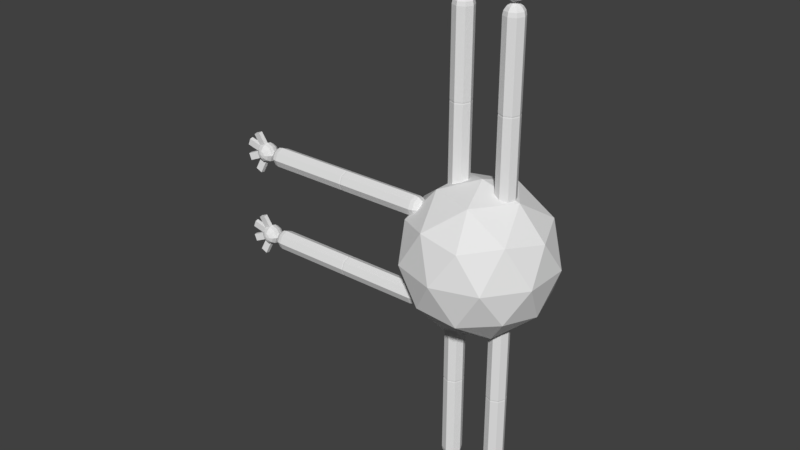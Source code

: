 # Source: Bug.blend  (saved by Blender 2.79.0; exported with 4.5.12 LTS)
import bpy
from mathutils import Matrix  # noqa: F401  (used for matrix-valued properties, if any)

bpy.ops.wm.read_factory_settings(use_empty=True)
scene = bpy.context.scene
scene.name = 'Scene'

# ---- collections
col_collection_1 = bpy.data.collections.new('Collection 1'); scene.collection.children.link(col_collection_1)

# ---- world
world_world = bpy.data.worlds.new('World'); scene.world = world_world
world_world.color = (0.05088, 0.05088, 0.05088)
world_world.use_sun_shadow = False
world_world.sun_shadow_jitter_overblur = 0.0
world_world.cycles.sampling_method = 'MANUAL'

# ---- meshes
me_torso = bpy.data.meshes.new('Torso')
me_torso.from_pydata([(0.0, 0.0, -1.0), (0.7236, -0.5257, -0.4472), (-0.2764, -0.8506, -0.4472), (-0.8944, 0.0, -0.4472), (-0.2764, 0.8506, -0.4472), (0.7236, 0.5257, -0.4472), (0.2764, -0.8506, 0.4472), (-0.7236, -0.5257, 0.4472), (-0.7236, 0.5257, 0.4472), (0.2764, 0.8506, 0.4472), (0.8944, 0.0, 0.4472), (0.0, 0.0, 1.0), (-0.1625, -0.5, -0.8507), (0.4253, -0.309, -0.8507), (0.2629, -0.809, -0.5257), (0.8506, 0.0, -0.5257), (0.4253, 0.309, -0.8507), (-0.5257, 0.0, -0.8507), (-0.6882, -0.5, -0.5257), (-0.1625, 0.5, -0.8507), (-0.6882, 0.5, -0.5257), (0.2629, 0.809, -0.5257), (0.9511, -0.309, 0.0), (0.9511, 0.309, 0.0), (0.0, -1.0, 0.0), (0.5878, -0.809, 0.0), (-0.9511, -0.309, 0.0), (-0.5878, -0.809, 0.0), (-0.5878, 0.809, 0.0), (-0.9511, 0.309, 0.0), (0.5878, 0.809, 0.0), (0.0, 1.0, 0.0), (0.6882, -0.5, 0.5257), (-0.2629, -0.809, 0.5257), (-0.8506, 0.0, 0.5257), (-0.2629, 0.809, 0.5257), (0.6882, 0.5, 0.5257), (0.1625, -0.5, 0.8507), (0.5257, 0.0, 0.8507), (-0.4253, -0.309, 0.8507), (-0.4253, 0.309, 0.8507), (0.1625, 0.5, 0.8507)], [], [(0, 13, 12), (1, 13, 15), (0, 12, 17), (0, 17, 19), (0, 19, 16), (1, 15, 22), (2, 14, 24), (3, 18, 26), (4, 20, 28), (5, 21, 30), (1, 22, 25), (2, 24, 27), (3, 26, 29), (4, 28, 31), (5, 30, 23), (6, 32, 37), (7, 33, 39), (8, 34, 40), (9, 35, 41), (10, 36, 38), (38, 41, 11), (38, 36, 41), (36, 9, 41), (41, 40, 11), (41, 35, 40), (35, 8, 40), (40, 39, 11), (40, 34, 39), (34, 7, 39), (39, 37, 11), (39, 33, 37), (33, 6, 37), (37, 38, 11), (37, 32, 38), (32, 10, 38), (23, 36, 10), (23, 30, 36), (30, 9, 36), (31, 35, 9), (31, 28, 35), (28, 8, 35), (29, 34, 8), (29, 26, 34), (26, 7, 34), (27, 33, 7), (27, 24, 33), (24, 6, 33), (25, 32, 6), (25, 22, 32), (22, 10, 32), (30, 31, 9), (30, 21, 31), (21, 4, 31), (28, 29, 8), (28, 20, 29), (20, 3, 29), (26, 27, 7), (26, 18, 27), (18, 2, 27), (24, 25, 6), (24, 14, 25), (14, 1, 25), (22, 23, 10), (22, 15, 23), (15, 5, 23), (16, 21, 5), (16, 19, 21), (19, 4, 21), (19, 20, 4), (19, 17, 20), (17, 3, 20), (17, 18, 3), (17, 12, 18), (12, 2, 18), (15, 16, 5), (15, 13, 16), (13, 0, 16), (12, 14, 2), (12, 13, 14), (13, 1, 14)])
me_torso.use_remesh_preserve_volume = False
me_torso.use_remesh_preserve_attributes = False
me_torso.use_mirror_vertex_groups = False
me_torso.update()
me_flarm = bpy.data.meshes.new('FLArm')
me_flarm.from_pydata([(0.0, 1.51e-07, -1.0), (0.7071, 0.7071, -4.371e-08), (0.6533, 0.6533, -0.3827), (0.5, 0.5, -0.7071), (0.2706, 0.2706, -0.9239), (1.0, 1.336e-07, -4.371e-08), (0.9239, 1.634e-07, -0.3827), (0.7071, 1.634e-07, -0.7071), (0.3827, 1.485e-07, -0.9239), (0.7071, -0.7071, -4.371e-08), (0.6533, -0.6533, -0.3827), (0.5, -0.5, -0.7071), (0.2706, -0.2706, -0.9239), (1.244e-08, -1.0, -4.371e-08), (4.224e-08, -0.9239, -0.3827), (1.244e-08, -0.7071, -0.7071), (1.244e-08, -0.3827, -0.9239), (-0.7071, -0.7071, -4.371e-08), (-0.6533, -0.6533, -0.3827), (-0.5, -0.5, -0.7071), (-0.2706, -0.2706, -0.9239), (-1.0, 1.634e-07, -4.371e-08), (-0.9239, 1.038e-07, -0.3827), (-0.7071, 1.634e-07, -0.7071), (-0.3827, 1.634e-07, -0.9239), (-0.7071, 0.7071, -4.371e-08), (-0.6533, 0.6533, -0.3827), (-0.5, 0.5, -0.7071), (-0.2706, 0.2706, -0.9239), (1.244e-08, 1.0, -4.371e-08), (-4.717e-08, 0.9239, -0.3827), (-1.736e-08, 0.7071, -0.7071), (-2.462e-09, 0.3827, -0.9239), (-1.508e-07, 3.542e-08, 9.217), (0.2706, 0.2706, 9.141), (0.5, 0.5, 8.924), (0.6533, 0.6533, 8.6), (0.7071, 0.7071, 8.217), (-4.404e-08, 0.3827, 9.141), (0.3827, 1.397e-07, 9.141), (0.7071, 1.546e-07, 8.924), (0.9239, 1.546e-07, 8.6), (1.0, 1.248e-07, 8.217), (0.2706, -0.2706, 9.141), (0.5, -0.5, 8.924), (0.6533, -0.6533, 8.6), (0.7071, -0.7071, 8.217), (-3.16e-08, -0.3827, 9.141), (-3.16e-08, -0.7071, 8.924), (-1.795e-09, -0.9239, 8.6), (-3.16e-08, -1.0, 8.217), (-0.2706, -0.2706, 9.141), (-0.5, -0.5, 8.924), (-0.6533, -0.6533, 8.6), (-0.7071, -0.7071, 8.217), (-0.3827, 1.546e-07, 9.141), (-0.7071, 1.546e-07, 8.924), (-0.9239, 9.502e-08, 8.6), (-1.0, 1.546e-07, 8.217), (-0.2706, 0.2706, 9.141), (-0.5, 0.5, 8.924), (-0.6533, 0.6533, 8.6), (-0.7071, 0.7071, 8.217), (-6.14e-08, 0.7071, 8.924), (-9.12e-08, 0.9239, 8.6), (-3.16e-08, 1.0, 8.217)], [], [(32, 31, 3, 4), (30, 29, 1, 2), (0, 32, 4), (31, 30, 2, 3), (0, 4, 8), (3, 2, 6, 7), (4, 3, 7, 8), (2, 1, 5, 6), (7, 6, 10, 11), (8, 7, 11, 12), (6, 5, 9, 10), (0, 8, 12), (12, 11, 15, 16), (10, 9, 13, 14), (0, 12, 16), (11, 10, 14, 15), (14, 13, 17, 18), (0, 16, 20), (15, 14, 18, 19), (16, 15, 19, 20), (0, 20, 24), (19, 18, 22, 23), (20, 19, 23, 24), (18, 17, 21, 22), (1, 29, 65, 37), (9, 5, 42, 46), (24, 23, 27, 28), (22, 21, 25, 26), (5, 1, 37, 42), (25, 21, 58, 62), (0, 24, 28), (23, 22, 26, 27), (28, 27, 31, 32), (26, 25, 29, 30), (29, 25, 62, 65), (17, 13, 50, 54), (0, 28, 32), (27, 26, 30, 31), (13, 9, 46, 50), (21, 17, 54, 58), (64, 63, 35, 36), (38, 33, 34), (65, 64, 36, 37), (63, 38, 34, 35), (34, 33, 39), (37, 36, 41, 42), (35, 34, 39, 40), (36, 35, 40, 41), (42, 41, 45, 46), (40, 39, 43, 44), (41, 40, 44, 45), (39, 33, 43), (45, 44, 48, 49), (43, 33, 47), (46, 45, 49, 50), (44, 43, 47, 48), (49, 48, 52, 53), (47, 33, 51), (50, 49, 53, 54), (48, 47, 51, 52), (54, 53, 57, 58), (52, 51, 55, 56), (53, 52, 56, 57), (51, 33, 55), (58, 57, 61, 62), (56, 55, 59, 60), (57, 56, 60, 61), (55, 33, 59), (61, 60, 63, 64), (59, 33, 38), (62, 61, 64, 65), (60, 59, 38, 63)])
me_flarm.use_remesh_preserve_volume = False
me_flarm.use_remesh_preserve_attributes = False
me_flarm.use_mirror_vertex_groups = False
me_flarm.update()
me_flhand = bpy.data.meshes.new('FLHand')
me_flhand.from_pydata([(0.0, 7.071, 7.071), (0.0, 7.071, -7.071), (0.0, 1.51e-06, -10.0), (-1.068e-06, 4.423e-07, 10.0), (2.706, 2.706, 9.239), (5.0, 5.0, 7.071), (6.533, 6.533, 3.827), (7.071, 7.071, -4.371e-07), (6.533, 6.533, -3.827), (5.0, 5.0, -7.071), (2.706, 2.706, -9.239), (3.827, 1.515e-06, 9.239), (7.071, 1.396e-06, 7.071), (9.239, 1.396e-06, 3.827), (10.0, 1.873e-06, -4.371e-07), (9.239, 1.396e-06, -3.827), (7.071, 1.396e-06, -7.071), (3.827, 1.515e-06, -9.239), (2.706, -2.706, 9.239), (5.0, -5.0, 7.071), (6.533, -6.533, 3.827), (7.071, -7.071, -4.371e-07), (6.533, -6.533, -3.827), (5.0, -5.0, -7.071), (2.706, -2.706, -9.239), (5.182e-09, -3.827, 9.239), (-1.14e-07, -7.071, 7.071), (-1.14e-07, -9.239, 3.827), (3.628e-07, -10.0, -4.371e-07), (-1.14e-07, -9.239, -3.827), (-1.14e-07, -7.071, -7.071), (5.182e-09, -3.827, -9.239), (-2.706, -2.706, 9.239), (-5.0, -5.0, 7.071), (-6.533, -6.533, 3.827), (-7.071, -7.071, -4.371e-07), (-6.533, -6.533, -3.827), (-5.0, -5.0, -7.071), (-2.706, -2.706, -9.239), (-3.827, 1.396e-06, 9.239), (-7.071, 1.396e-06, 7.071), (-9.239, 1.396e-06, 3.827), (-10.0, 4.423e-07, -4.371e-07), (-9.239, 1.396e-06, -3.827), (-7.071, 1.396e-06, -7.071), (-3.827, 1.396e-06, -9.239), (-2.706, 2.706, 9.239), (-5.0, 5.0, 7.071), (-6.533, 6.533, 3.827), (-7.071, 7.071, -4.371e-07), (-6.533, 6.533, -3.827), (-5.0, 5.0, -7.071), (-2.706, 2.706, -9.239), (-1.14e-07, 3.827, 9.239), (-1.14e-07, 9.239, 3.827), (-5.909e-07, 10.0, -4.371e-07), (-1.14e-07, 9.239, -3.827), (-1.14e-07, 3.827, -9.239), (4.719, 21.39, 2.266), (4.719, 20.63, 6.093), (11.25, 17.92, 6.093), (11.79, 18.46, 2.266), (18.46, 11.79, 2.266), (17.92, 11.25, 6.093), (20.63, 4.719, 6.093), (21.39, 4.719, 2.266), (-21.39, 4.719, 2.266), (-20.63, 4.719, 6.093), (-17.92, 11.25, 6.093), (-18.46, 11.79, 2.266), (-11.79, 18.46, 2.266), (-11.25, 17.92, 6.093), (-4.719, 20.63, 6.093), (-4.719, 21.39, 2.266)], [], [(54, 0, 5, 6), (53, 3, 4), (2, 57, 10), (1, 56, 8, 9), (0, 53, 4, 5), (57, 1, 9, 10), (56, 55, 7, 8), (9, 8, 15, 16), (5, 4, 11, 12), (10, 9, 16, 17), (8, 7, 14, 15), (6, 5, 12, 13), (4, 3, 11), (2, 10, 17), (17, 16, 23, 24), (15, 14, 21, 22), (13, 12, 19, 20), (11, 3, 18), (2, 17, 24), (16, 15, 22, 23), (14, 13, 20, 21), (12, 11, 18, 19), (22, 21, 28, 29), (20, 19, 26, 27), (18, 3, 25), (2, 24, 31), (23, 22, 29, 30), (21, 20, 27, 28), (19, 18, 25, 26), (24, 23, 30, 31), (2, 31, 38), (30, 29, 36, 37), (28, 27, 34, 35), (26, 25, 32, 33), (31, 30, 37, 38), (29, 28, 35, 36), (27, 26, 33, 34), (25, 3, 32), (35, 34, 41, 42), (33, 32, 39, 40), (38, 37, 44, 45), (36, 35, 42, 43), (34, 33, 40, 41), (32, 3, 39), (2, 38, 45), (37, 36, 43, 44), (45, 44, 51, 52), (43, 42, 49, 50), (41, 40, 47, 48), (39, 3, 46), (2, 45, 52), (44, 43, 50, 51), (40, 39, 46, 47), (48, 47, 0, 54), (46, 3, 53), (2, 52, 57), (51, 50, 56, 1), (47, 46, 53, 0), (52, 51, 1, 57), (50, 49, 55, 56), (58, 59, 60, 61), (54, 59, 58, 55), (6, 60, 59, 54), (7, 61, 60, 6), (55, 58, 61, 7), (62, 63, 64, 65), (6, 63, 62, 7), (13, 64, 63, 6), (14, 65, 64, 13), (7, 62, 65, 14), (66, 67, 68, 69), (41, 67, 66, 42), (48, 68, 67, 41), (49, 69, 68, 48), (42, 66, 69, 49), (70, 71, 72, 73), (48, 71, 70, 49), (54, 72, 71, 48), (55, 73, 72, 54), (49, 70, 73, 55)])
me_flhand.use_remesh_preserve_volume = False
me_flhand.use_remesh_preserve_attributes = False
me_flhand.use_mirror_vertex_groups = False
me_flhand.update()

# ---- objects
ob_torso = bpy.data.objects.new('Torso', me_torso)
ob_frbicep = bpy.data.objects.new('FRBicep', me_flarm)
ob_frforearm = bpy.data.objects.new('FRForearm', me_flarm)
ob_frhand = bpy.data.objects.new('FRHand', me_flhand)
ob_flbicep = bpy.data.objects.new('FLBicep', me_flarm)
ob_flforearm = bpy.data.objects.new('FLForearm', me_flarm)
ob_flhand = bpy.data.objects.new('FLHand', me_flhand)
ob_flthigh = bpy.data.objects.new('FLThigh', me_flarm)
ob_flleg = bpy.data.objects.new('FLLeg', me_flarm)
ob_flhand_001 = bpy.data.objects.new('FLHand.001', me_flhand)
ob_blthigh = bpy.data.objects.new('BLThigh', me_flarm)
ob_blleg = bpy.data.objects.new('BLLeg', me_flarm)
ob_blhand = bpy.data.objects.new('BLHand', me_flhand)
ob_brthigh = bpy.data.objects.new('BRThigh', me_flarm)
ob_brleg = bpy.data.objects.new('BRLeg', me_flarm)
ob_brhand = bpy.data.objects.new('BRHand', me_flhand)
ob_frthigh = bpy.data.objects.new('FRThigh', me_flarm)
ob_frleg = bpy.data.objects.new('FRLeg', me_flarm)
ob_frhand_001 = bpy.data.objects.new('FRHand.001', me_flhand)

# ---- transforms, parenting, visibility, modifiers, constraints
ob_torso.location = (0.0, 0.0, 0.0)
ob_torso.scale = (15.0, 15.0, 15.0)
ob_torso.lineart.crease_threshold = 0.0
ob_frbicep.parent = ob_torso
ob_frbicep.matrix_parent_inverse = Matrix(((0.06667, 0.0, 0.0, 0.0), (0.0, 0.06667, 0.0, 0.0), (0.0, 0.0, 0.06667, 0.0), (0.0, 0.0, 0.0, 1.0)))
ob_frbicep.location = (-10.0, -6.0, -9.0)
ob_frbicep.rotation_euler = (0.0, -1.571, 0.0)
ob_frbicep.scale = (2.0, 2.0, 1.957)
ob_frbicep.lineart.crease_threshold = 0.0
ob_frforearm.parent = ob_frbicep
ob_frforearm.matrix_parent_inverse = Matrix(((0.5, 0.0, -1.49e-08, 2.5), (0.0, 0.5, 0.0, -0.0), (0.0, 0.0, 0.5109, -6.13), (0.0, 0.0, 0.0, 1.0)))
ob_frforearm.location = (-5.0, 0.0, 28.5)
ob_frforearm.scale = (2.0, 2.0, 2.0)
ob_frforearm.lineart.crease_threshold = 0.0
ob_frhand.parent = ob_frforearm
ob_frhand.matrix_parent_inverse = Matrix(((0.5, 0.0, 2.235e-08, 2.5), (0.0, 0.5, 0.0, -0.0), (-2.123e-07, 0.0, 0.5, -14.25), (0.0, 0.0, 0.0, 1.0)))
ob_frhand.location = (-5.0, 0.0, 49.0)
ob_frhand.rotation_euler = (1.571, 0.0, 0.0)
ob_frhand.scale = (0.2, 0.2, 0.2)
ob_frhand.lineart.crease_threshold = 0.0
ob_flbicep.parent = ob_torso
ob_flbicep.matrix_parent_inverse = Matrix(((0.06667, 0.0, 0.0, 0.0), (0.0, 0.06667, 0.0, 0.0), (0.0, 0.0, 0.06667, 0.0), (0.0, 0.0, 0.0, 1.0)))
ob_flbicep.location = (-10.0, -6.0, 9.0)
ob_flbicep.rotation_euler = (0.0, -1.571, 0.0)
ob_flbicep.scale = (2.0, 2.0, 1.957)
ob_flbicep.lineart.crease_threshold = 0.0
ob_flforearm.parent = ob_flbicep
ob_flforearm.matrix_parent_inverse = Matrix(((0.5, 0.0, -1.49e-08, 2.5), (0.0, 0.5, 0.0, -0.0), (0.0, 0.0, 0.5109, -6.13), (0.0, 0.0, 0.0, 1.0)))
ob_flforearm.location = (-5.0, 0.0, 28.5)
ob_flforearm.scale = (2.0, 2.0, 2.0)
ob_flforearm.lineart.crease_threshold = 0.0
ob_flhand.parent = ob_flforearm
ob_flhand.matrix_parent_inverse = Matrix(((0.5, 0.0, 2.235e-08, 2.5), (0.0, 0.5, 0.0, -0.0), (-2.123e-07, 0.0, 0.5, -14.25), (0.0, 0.0, 0.0, 1.0)))
ob_flhand.location = (-5.0, 0.0, 49.0)
ob_flhand.rotation_euler = (1.571, 0.0, 0.0)
ob_flhand.scale = (0.2, 0.2, 0.2)
ob_flhand.lineart.crease_threshold = 0.0
ob_flthigh.parent = ob_torso
ob_flthigh.matrix_parent_inverse = Matrix(((0.06667, 0.0, 0.0, 0.0), (0.0, 0.06667, 0.0, 0.0), (0.0, 0.0, 0.06667, 0.0), (0.0, 0.0, 0.0, 1.0)))
ob_flthigh.location = (-5.0, 0.0, 12.0)
ob_flthigh.scale = (2.0, 2.0, 1.957)
ob_flthigh.lineart.crease_threshold = 0.0
ob_flleg.parent = ob_flthigh
ob_flleg.matrix_parent_inverse = Matrix(((0.5, 0.0, -1.49e-08, 2.5), (0.0, 0.5, 0.0, -0.0), (0.0, 0.0, 0.5109, -6.13), (0.0, 0.0, 0.0, 1.0)))
ob_flleg.location = (-5.0, 0.0, 28.5)
ob_flleg.scale = (2.0, 2.0, 2.0)
ob_flleg.lineart.crease_threshold = 0.0
ob_flhand_001.parent = ob_flleg
ob_flhand_001.matrix_parent_inverse = Matrix(((0.5, 0.0, 2.235e-08, 2.5), (0.0, 0.5, 0.0, -0.0), (-2.123e-07, 0.0, 0.5, -14.25), (0.0, 0.0, 0.0, 1.0)))
ob_flhand_001.location = (-5.0, 0.0, 49.0)
ob_flhand_001.rotation_euler = (1.571, 0.0, 0.0)
ob_flhand_001.scale = (0.2, 0.2, 0.2)
ob_flhand_001.lineart.crease_threshold = 0.0
ob_blthigh.parent = ob_torso
ob_blthigh.matrix_parent_inverse = Matrix(((0.06667, 0.0, 0.0, 0.0), (0.0, 0.06667, 0.0, 0.0), (0.0, 0.0, 0.06667, 0.0), (0.0, 0.0, 0.0, 1.0)))
ob_blthigh.location = (5.0, 0.0, 12.0)
ob_blthigh.scale = (2.0, 2.0, 1.957)
ob_blthigh.lineart.crease_threshold = 0.0
ob_blleg.parent = ob_blthigh
ob_blleg.matrix_parent_inverse = Matrix(((0.5, 0.0, 1.49e-08, -2.5), (0.0, 0.5, 0.0, -0.0), (0.0, 0.0, 0.5109, -6.13), (0.0, 0.0, 0.0, 1.0)))
ob_blleg.location = (5.0, 0.0, 28.5)
ob_blleg.scale = (2.0, 2.0, 2.0)
ob_blleg.lineart.crease_threshold = 0.0
ob_blhand.parent = ob_blleg
ob_blhand.matrix_parent_inverse = Matrix(((0.5, 0.0, -7.451e-09, -2.5), (0.0, 0.5, 0.0, -0.0), (-2.123e-07, 0.0, 0.5, -14.25), (0.0, 0.0, 0.0, 1.0)))
ob_blhand.location = (5.0, 0.0, 49.0)
ob_blhand.rotation_euler = (1.571, 0.0, 0.0)
ob_blhand.scale = (0.2, 0.2, 0.2)
ob_blhand.lineart.crease_threshold = 0.0
ob_brthigh.parent = ob_torso
ob_brthigh.matrix_parent_inverse = Matrix(((0.06667, 0.0, 0.0, 0.0), (0.0, 0.06667, 0.0, 0.0), (0.0, 0.0, 0.06667, 0.0), (0.0, 0.0, 0.0, 1.0)))
ob_brthigh.location = (5.0, 0.0, -12.0)
ob_brthigh.rotation_euler = (0.0, 3.142, 0.0)
ob_brthigh.scale = (2.0, 2.0, 1.957)
ob_brthigh.lineart.crease_threshold = 0.0
ob_brleg.parent = ob_brthigh
ob_brleg.matrix_parent_inverse = Matrix(((-0.5, 0.0, 2.98e-08, 2.5), (0.0, 0.5, -0.0, -0.0), (0.0, 0.0, -0.5109, -6.13), (0.0, 0.0, 0.0, 1.0)))
ob_brleg.location = (5.0, 0.0, -28.5)
ob_brleg.rotation_euler = (0.0, 3.142, 0.0)
ob_brleg.scale = (2.0, 2.0, 2.0)
ob_brleg.lineart.crease_threshold = 0.0
ob_brhand.parent = ob_brleg
ob_brhand.matrix_parent_inverse = Matrix(((-0.5, 0.0, 5.215e-08, 2.5), (0.0, 0.5, -0.0, -0.0), (0.0, 0.0, -0.5, -14.25), (0.0, 0.0, 0.0, 1.0)))
ob_brhand.location = (5.0, 0.0, -49.0)
ob_brhand.rotation_euler = (1.571, -3.142, 0.0)
ob_brhand.scale = (0.2, 0.2, 0.2)
ob_brhand.lineart.crease_threshold = 0.0
ob_frthigh.parent = ob_torso
ob_frthigh.matrix_parent_inverse = Matrix(((0.06667, 0.0, 0.0, 0.0), (0.0, 0.06667, 0.0, 0.0), (0.0, 0.0, 0.06667, 0.0), (0.0, 0.0, 0.0, 1.0)))
ob_frthigh.location = (-5.0, 0.0, -12.0)
ob_frthigh.rotation_euler = (0.0, 3.142, 0.0)
ob_frthigh.scale = (2.0, 2.0, 1.957)
ob_frthigh.lineart.crease_threshold = 0.0
ob_frleg.parent = ob_frthigh
ob_frleg.matrix_parent_inverse = Matrix(((-0.5, 0.0, 2.98e-08, -2.5), (0.0, 0.5, 0.0, -0.0), (0.0, 0.0, -0.5109, -6.13), (0.0, 0.0, 0.0, 1.0)))
ob_frleg.location = (-5.0, 0.0, -28.5)
ob_frleg.rotation_euler = (0.0, 3.142, 0.0)
ob_frleg.scale = (2.0, 2.0, 2.0)
ob_frleg.lineart.crease_threshold = 0.0
ob_frhand_001.parent = ob_frleg
ob_frhand_001.matrix_parent_inverse = Matrix(((-0.5, 0.0, 5.96e-08, -2.5), (0.0, 0.5, 0.0, -0.0), (-2.123e-07, 0.0, -0.5, -14.25), (0.0, 0.0, 0.0, 1.0)))
ob_frhand_001.location = (-5.0, 0.0, -49.0)
ob_frhand_001.rotation_euler = (1.571, -3.142, 0.0)
ob_frhand_001.scale = (0.2, 0.2, 0.2)
ob_frhand_001.lineart.crease_threshold = 0.0

# ---- collection membership
col_collection_1.objects.link(ob_torso)
col_collection_1.objects.link(ob_frbicep)
col_collection_1.objects.link(ob_frforearm)
col_collection_1.objects.link(ob_frhand)
col_collection_1.objects.link(ob_flbicep)
col_collection_1.objects.link(ob_flforearm)
col_collection_1.objects.link(ob_flhand)
col_collection_1.objects.link(ob_flthigh)
col_collection_1.objects.link(ob_flleg)
col_collection_1.objects.link(ob_flhand_001)
col_collection_1.objects.link(ob_blthigh)
col_collection_1.objects.link(ob_blleg)
col_collection_1.objects.link(ob_blhand)
col_collection_1.objects.link(ob_brthigh)
col_collection_1.objects.link(ob_brleg)
col_collection_1.objects.link(ob_brhand)
col_collection_1.objects.link(ob_frthigh)
col_collection_1.objects.link(ob_frleg)
col_collection_1.objects.link(ob_frhand_001)

# ---- scene / render settings (as saved in the file)
scene.frame_start = 1; scene.frame_end = 250; scene.frame_set(1)
scene.render.engine = 'BLENDER_EEVEE_NEXT'
scene.render.resolution_percentage = 50
scene.render.dither_intensity = 0.0
scene.cycles.use_denoising = False
scene.cycles.samples = 128
scene.cycles.sampling_pattern = 'TABULATED_SOBOL'
scene.cycles.use_adaptive_sampling = False
scene.cycles.use_light_tree = False
scene.cycles.blur_glossy = 0.0
scene.cycles.sample_clamp_indirect = 0.0
scene.view_settings.view_transform = 'Standard'
bpy.context.view_layer.update()

# ---- added for rendering (the .blend has no active camera and no usable light): camera, sun
cam_auto = bpy.data.cameras.new('AutoCamera')
cam_auto.lens = 50.0
cam_auto.sensor_width = 36.0
cam_auto.clip_end = 2088.94
ob_auto_camera = bpy.data.objects.new('AutoCamera', cam_auto)
scene.collection.objects.link(ob_auto_camera)
ob_auto_camera.location = (100.522, -142.834, 95.2229)
ob_auto_camera.rotation_euler = (1.09748, -7.21219e-08, 0.694738)
scene.camera = ob_auto_camera
light_auto_sun = bpy.data.lights.new('AutoSun', 'SUN')
light_auto_sun.energy = 3.0
light_auto_sun.angle = 0.0523599
ob_auto_sun = bpy.data.objects.new('AutoSun', light_auto_sun)
scene.collection.objects.link(ob_auto_sun)
ob_auto_sun.rotation_euler = (0.872665, 0.174533, 0.523599)
bpy.context.view_layer.update()

